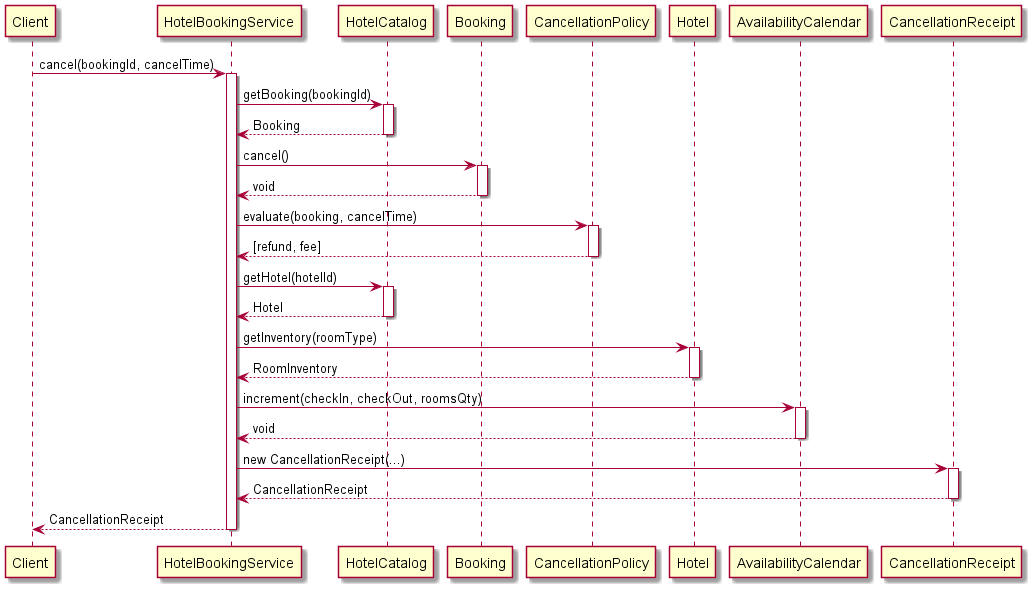

The diagram above was rendered by PlantUML. Its source (embedded in the PNG):
@startuml Cancel
Client -> HotelBookingService: cancel(bookingId, cancelTime)
activate HotelBookingService

HotelBookingService -> HotelCatalog: getBooking(bookingId)
activate HotelCatalog
HotelCatalog --> HotelBookingService: Booking
deactivate HotelCatalog

HotelBookingService -> Booking: cancel()
activate Booking
Booking --> HotelBookingService: void
deactivate Booking

HotelBookingService -> CancellationPolicy: evaluate(booking, cancelTime)
activate CancellationPolicy
CancellationPolicy --> HotelBookingService: [refund, fee]
deactivate CancellationPolicy

HotelBookingService -> HotelCatalog: getHotel(hotelId)
activate HotelCatalog
HotelCatalog --> HotelBookingService: Hotel
deactivate HotelCatalog

HotelBookingService -> Hotel: getInventory(roomType)
activate Hotel
Hotel --> HotelBookingService: RoomInventory
deactivate Hotel

HotelBookingService -> AvailabilityCalendar: increment(checkIn, checkOut, roomsQty)
activate AvailabilityCalendar
AvailabilityCalendar --> HotelBookingService: void
deactivate AvailabilityCalendar

HotelBookingService -> CancellationReceipt: new CancellationReceipt(...)
activate CancellationReceipt
CancellationReceipt --> HotelBookingService: CancellationReceipt
deactivate CancellationReceipt

HotelBookingService --> Client: CancellationReceipt
deactivate HotelBookingService
@enduml